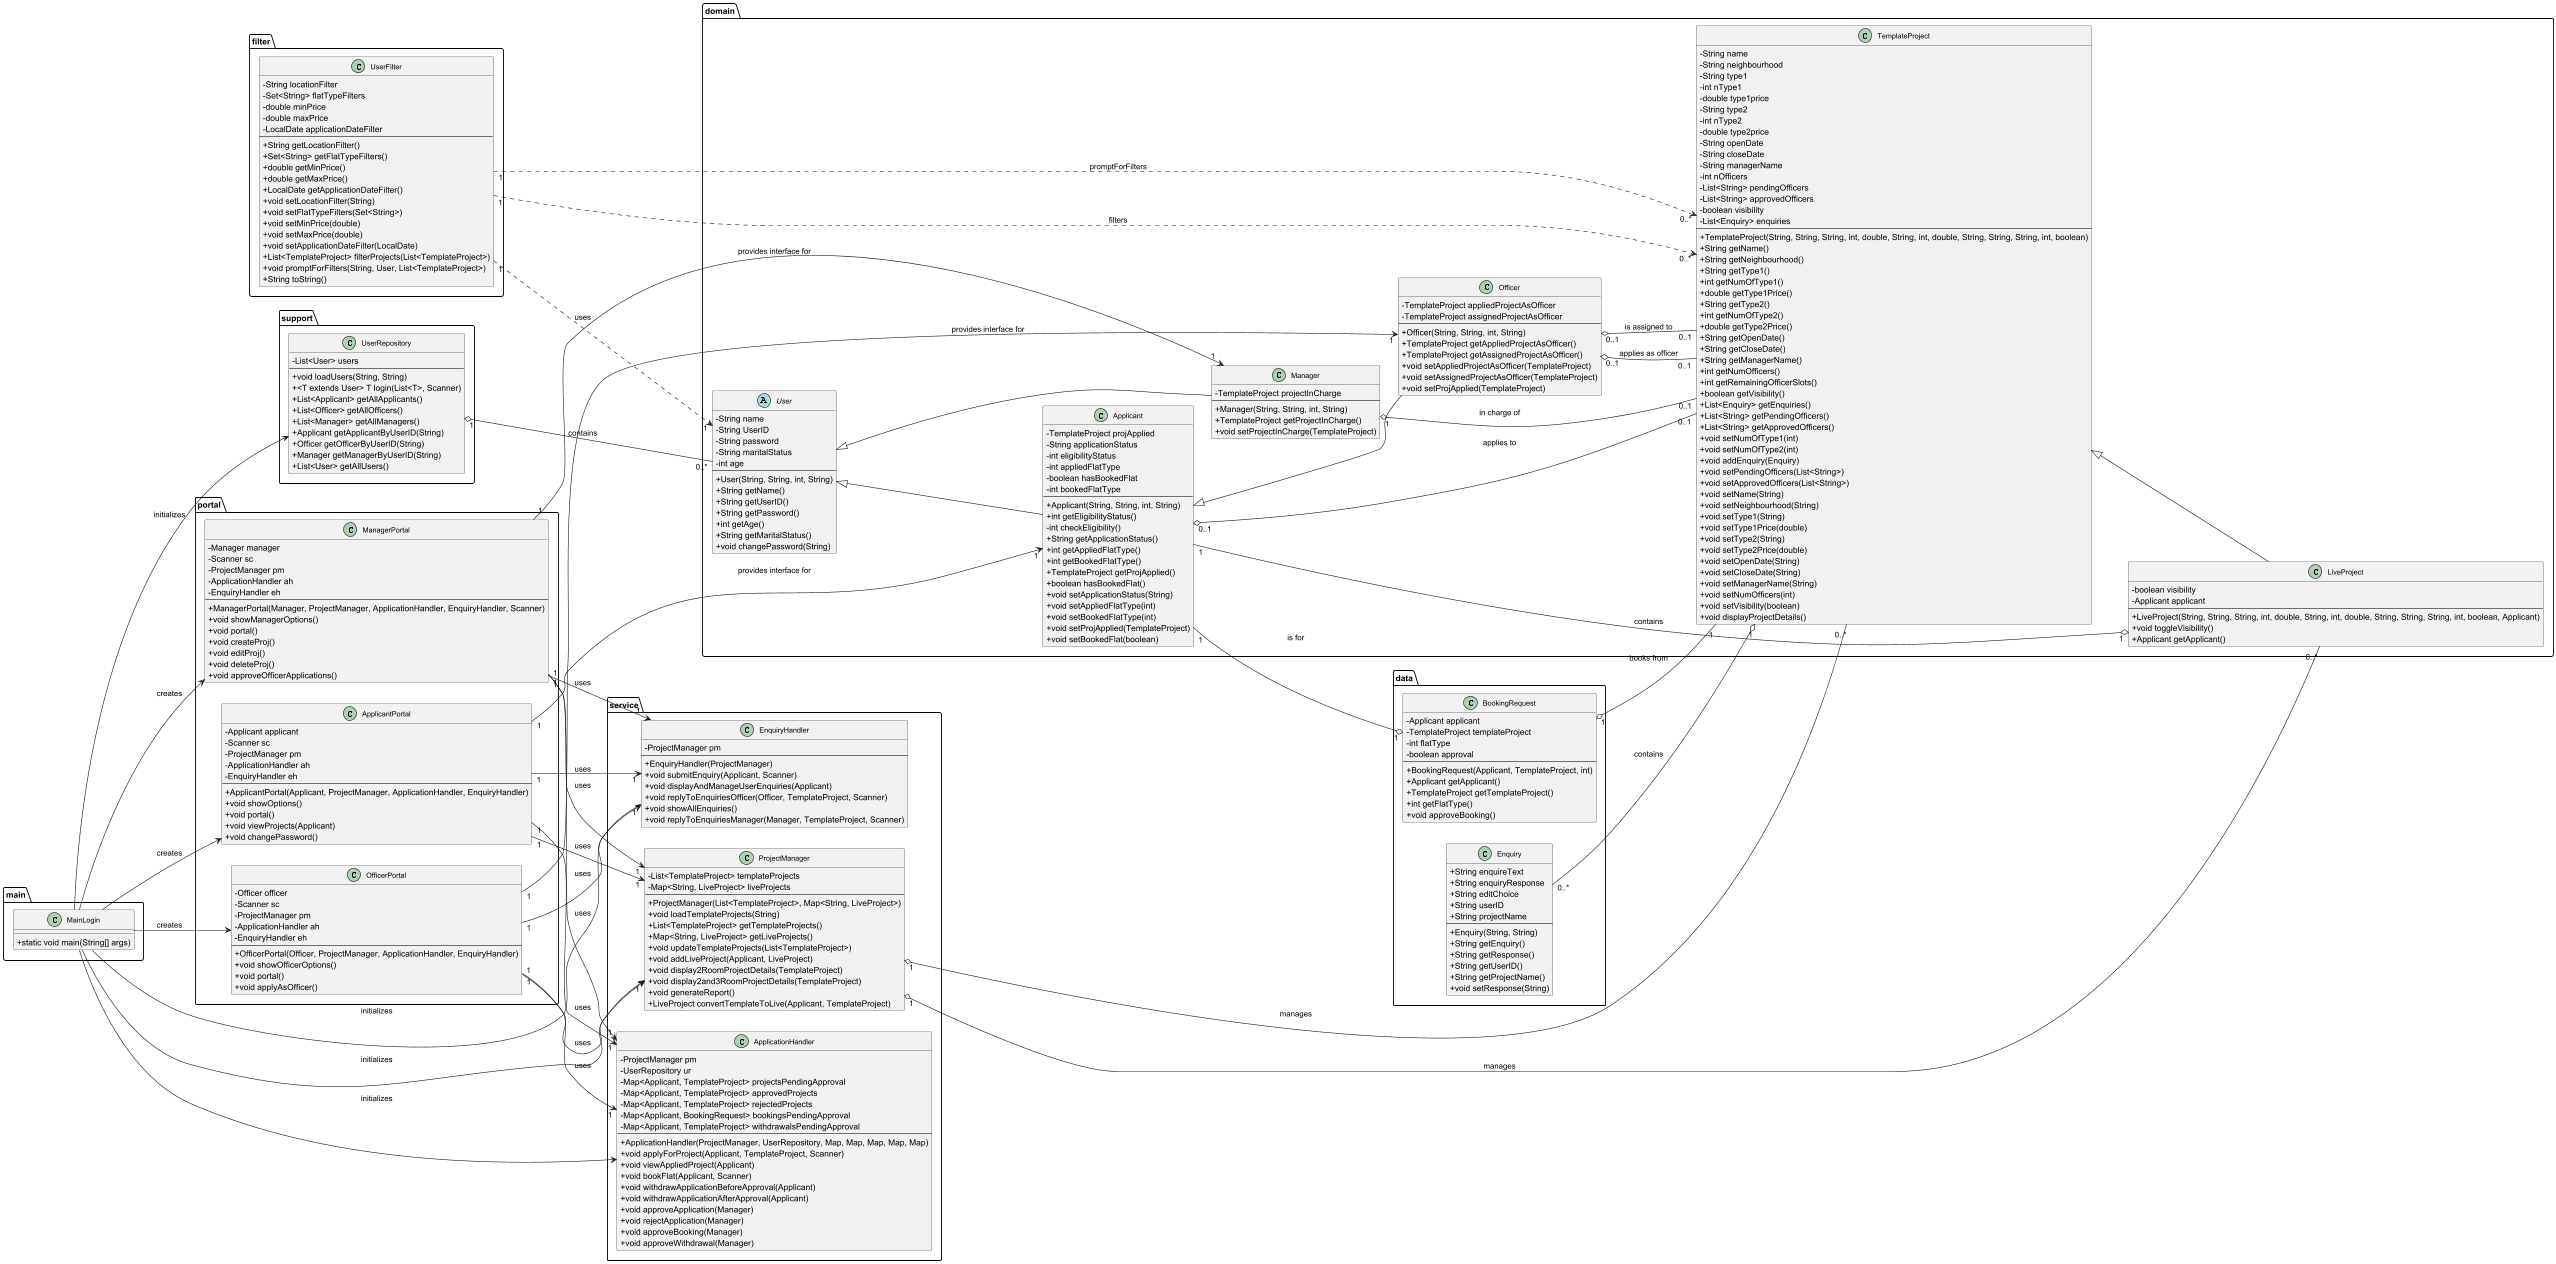

The diagram above was rendered by PlantUML. Its source (embedded in the PNG):
@startuml
left to right direction
skinparam classAttributeIconSize 0
skinparam classFontSize 12
skinparam packageTitleFontSize 16

' === FILTER PACKAGE ===
package "filter" {
    class UserFilter {
        - String locationFilter
        - Set<String> flatTypeFilters
        - double minPrice
        - double maxPrice
        - LocalDate applicationDateFilter
        --
        + String getLocationFilter()
        + Set<String> getFlatTypeFilters()
        + double getMinPrice()
        + double getMaxPrice()
        + LocalDate getApplicationDateFilter()
        + void setLocationFilter(String)
        + void setFlatTypeFilters(Set<String>)
        + void setMinPrice(double)
        + void setMaxPrice(double)
        + void setApplicationDateFilter(LocalDate)
        + List<TemplateProject> filterProjects(List<TemplateProject>)
        + void promptForFilters(String, User, List<TemplateProject>)
        + String toString()
    }
}

' === SUPPORT PACKAGE ===
package "support" {
    class UserRepository {
        - List<User> users
        --
        + void loadUsers(String, String)
        + <T extends User> T login(List<T>, Scanner)
        + List<Applicant> getAllApplicants()
        + List<Officer> getAllOfficers()
        + List<Manager> getAllManagers()
        + Applicant getApplicantByUserID(String)
        + Officer getOfficerByUserID(String)
        + Manager getManagerByUserID(String)
        + List<User> getAllUsers()
    }
}

' === DATA PACKAGE ===
package "data" {
    class Enquiry {
        + String enquireText
        + String enquiryResponse
        + String editChoice
        + String userID
        + String projectName
        --
        + Enquiry(String, String)
        + String getEnquiry()
        + String getResponse()
        + String getUserID()
        + String getProjectName()
        + void setResponse(String)
    }
    class BookingRequest {
        - Applicant applicant
        - TemplateProject templateProject
        - int flatType
        - boolean approval
        --
        + BookingRequest(Applicant, TemplateProject, int)
        + Applicant getApplicant()
        + TemplateProject getTemplateProject()
        + int getFlatType()
        + void approveBooking()
    }
}

' === DOMAIN PACKAGE ===
package "domain" {
    abstract class User {
        - String name
        - String UserID
        - String password
        - String maritalStatus
        - int age
        --
        + User(String, String, int, String)
        + String getName()
        + String getUserID()
        + String getPassword()
        + int getAge()
        + String getMaritalStatus()
        + void changePassword(String)
    }
    class Applicant {
        - TemplateProject projApplied
        - String applicationStatus
        - int eligibilityStatus
        - int appliedFlatType
        - boolean hasBookedFlat
        - int bookedFlatType
        --
        + Applicant(String, String, int, String)
        + int getEligibilityStatus()
        - int checkEligibility()
        + String getApplicationStatus()
        + int getAppliedFlatType()
        + int getBookedFlatType()
        + TemplateProject getProjApplied()
        + boolean hasBookedFlat()
        + void setApplicationStatus(String)
        + void setAppliedFlatType(int)
        + void setBookedFlatType(int)
        + void setProjApplied(TemplateProject)
        + void setBookedFlat(boolean)
    }
    class Officer {
        - TemplateProject appliedProjectAsOfficer
        - TemplateProject assignedProjectAsOfficer
        --
        + Officer(String, String, int, String)
        + TemplateProject getAppliedProjectAsOfficer()
        + TemplateProject getAssignedProjectAsOfficer()
        + void setAppliedProjectAsOfficer(TemplateProject)
        + void setAssignedProjectAsOfficer(TemplateProject)
        + void setProjApplied(TemplateProject)
    }
    class Manager {
        - TemplateProject projectInCharge
        --
        + Manager(String, String, int, String)
        + TemplateProject getProjectInCharge()
        + void setProjectInCharge(TemplateProject)
    }
    class TemplateProject {
        - String name
        - String neighbourhood
        - String type1
        - int nType1
        - double type1price
        - String type2
        - int nType2
        - double type2price
        - String openDate
        - String closeDate
        - String managerName
        - int nOfficers
        - List<String> pendingOfficers
        - List<String> approvedOfficers
        - boolean visibility
        - List<Enquiry> enquiries
        --
        + TemplateProject(String, String, String, int, double, String, int, double, String, String, String, int, boolean)
        + String getName()
        + String getNeighbourhood()
        + String getType1()
        + int getNumOfType1()
        + double getType1Price()
        + String getType2()
        + int getNumOfType2()
        + double getType2Price()
        + String getOpenDate()
        + String getCloseDate()
        + String getManagerName()
        + int getNumOfficers()
        + int getRemainingOfficerSlots()
        + boolean getVisibility()
        + List<Enquiry> getEnquiries()
        + List<String> getPendingOfficers()
        + List<String> getApprovedOfficers()
        + void setNumOfType1(int)
        + void setNumOfType2(int)
        + void addEnquiry(Enquiry)
        + void setPendingOfficers(List<String>)
        + void setApprovedOfficers(List<String>)
        + void setName(String)
        + void setNeighbourhood(String)
        + void setType1(String)
        + void setType1Price(double)
        + void setType2(String)
        + void setType2Price(double)
        + void setOpenDate(String)
        + void setCloseDate(String)
        + void setManagerName(String)
        + void setNumOfficers(int)
        + void setVisibility(boolean)
        + void displayProjectDetails()
    }
    class LiveProject {
        - boolean visibility
        - Applicant applicant
        --
        + LiveProject(String, String, String, int, double, String, int, double, String, String, String, int, boolean, Applicant)
        + void toggleVisibility()
        + Applicant getApplicant()
    }

    User <|-- Applicant
    Applicant <|-- Officer
    User <|-- Manager
    TemplateProject <|-- LiveProject
}

' === PORTAL PACKAGE ===
package "portal" {
    class ApplicantPortal {
        - Applicant applicant
        - Scanner sc
        - ProjectManager pm
        - ApplicationHandler ah
        - EnquiryHandler eh
        --
        + ApplicantPortal(Applicant, ProjectManager, ApplicationHandler, EnquiryHandler)
        + void showOptions()
        + void portal()
        + void viewProjects(Applicant)
        + void changePassword()
    }
    class OfficerPortal {
        - Officer officer
        - Scanner sc
        - ProjectManager pm
        - ApplicationHandler ah
        - EnquiryHandler eh
        --
        + OfficerPortal(Officer, ProjectManager, ApplicationHandler, EnquiryHandler)
        + void showOfficerOptions()
        + void portal()
        + void applyAsOfficer()
    }
    class ManagerPortal {
        - Manager manager
        - Scanner sc
        - ProjectManager pm
        - ApplicationHandler ah
        - EnquiryHandler eh
        --
        + ManagerPortal(Manager, ProjectManager, ApplicationHandler, EnquiryHandler, Scanner)
        + void showManagerOptions()
        + void portal()
        + void createProj()
        + void editProj()
        + void deleteProj()
        + void approveOfficerApplications()
    }
}

' === SERVICE PACKAGE ===
package "service" {
    class ApplicationHandler {
        - ProjectManager pm
        - UserRepository ur
        - Map<Applicant, TemplateProject> projectsPendingApproval
        - Map<Applicant, TemplateProject> approvedProjects
        - Map<Applicant, TemplateProject> rejectedProjects
        - Map<Applicant, BookingRequest> bookingsPendingApproval
        - Map<Applicant, TemplateProject> withdrawalsPendingApproval
        --
        + ApplicationHandler(ProjectManager, UserRepository, Map, Map, Map, Map, Map)
        + void applyForProject(Applicant, TemplateProject, Scanner)
        + void viewAppliedProject(Applicant)
        + void bookFlat(Applicant, Scanner)
        + void withdrawApplicationBeforeApproval(Applicant)
        + void withdrawApplicationAfterApproval(Applicant)
        + void approveApplication(Manager)
        + void rejectApplication(Manager)
        + void approveBooking(Manager)
        + void approveWithdrawal(Manager)
    }
    class EnquiryHandler {
        - ProjectManager pm
        --
        + EnquiryHandler(ProjectManager)
        + void submitEnquiry(Applicant, Scanner)
        + void displayAndManageUserEnquiries(Applicant)
        + void replyToEnquiriesOfficer(Officer, TemplateProject, Scanner)
        + void showAllEnquiries()
        + void replyToEnquiriesManager(Manager, TemplateProject, Scanner)
    }
    class ProjectManager {
        - List<TemplateProject> templateProjects
        - Map<String, LiveProject> liveProjects
        --
        + ProjectManager(List<TemplateProject>, Map<String, LiveProject>)
        + void loadTemplateProjects(String)
        + List<TemplateProject> getTemplateProjects()
        + Map<String, LiveProject> getLiveProjects()
        + void updateTemplateProjects(List<TemplateProject>)
        + void addLiveProject(Applicant, LiveProject)
        + void display2RoomProjectDetails(TemplateProject)
        + void display2and3RoomProjectDetails(TemplateProject)
        + void generateReport()
        + LiveProject convertTemplateToLive(Applicant, TemplateProject)
    }
}

' === MAIN PACKAGE ===
package "main" {
    class MainLogin {
        + static void main(String[] args)
    }
}

' --- ASSOCIATIONS AND MULTIPLICITIES ---

support.UserRepository "1" o-- "0..*" domain.User : contains
domain.Applicant "0..1" o-- "0..1" domain.TemplateProject : applies to
domain.Officer "0..1" o-- "0..1" domain.TemplateProject : applies as officer
domain.Officer "0..1" o-- "0..1" domain.TemplateProject : is assigned to
domain.Manager "1" o-- "0..1" domain.TemplateProject : in charge of
domain.TemplateProject "1" o-- "0..*" data.Enquiry : contains
data.BookingRequest "1" o-- "1" domain.Applicant : is for
data.BookingRequest "1" o-- "1" domain.TemplateProject : books from
domain.LiveProject "1" o-- "1" domain.Applicant : contains
service.ProjectManager "1" o-- "0..*" domain.TemplateProject : manages
service.ProjectManager "1" o-- "0..*" domain.LiveProject : manages

filter.UserFilter "1" ..> "0..*" domain.TemplateProject : filters
filter.UserFilter "1" ..> "1" domain.User : uses
filter.UserFilter "1" ..> "0..*" domain.TemplateProject : promptForFilters

portal.ApplicantPortal "1" --> "1" domain.Applicant : provides interface for
portal.ApplicantPortal "1" --> "1" service.ProjectManager : uses
portal.ApplicantPortal "1" --> "1" service.ApplicationHandler : uses
portal.ApplicantPortal "1" --> "1" service.EnquiryHandler : uses
portal.OfficerPortal "1" --> "1" domain.Officer : provides interface for
portal.OfficerPortal "1" --> "1" service.ProjectManager : uses
portal.OfficerPortal "1" --> "1" service.ApplicationHandler : uses
portal.OfficerPortal "1" --> "1" service.EnquiryHandler : uses
portal.ManagerPortal "1" --> "1" domain.Manager : provides interface for
portal.ManagerPortal "1" --> "1" service.ProjectManager : uses
portal.ManagerPortal "1" --> "1" service.ApplicationHandler : uses
portal.ManagerPortal "1" --> "1" service.EnquiryHandler : uses

main.MainLogin --> support.UserRepository : initializes
main.MainLogin --> service.ProjectManager : initializes
main.MainLogin --> service.ApplicationHandler : initializes
main.MainLogin --> service.EnquiryHandler : initializes
main.MainLogin --> portal.ApplicantPortal : creates
main.MainLogin --> portal.OfficerPortal : creates
main.MainLogin --> portal.ManagerPortal : creates

@enduml